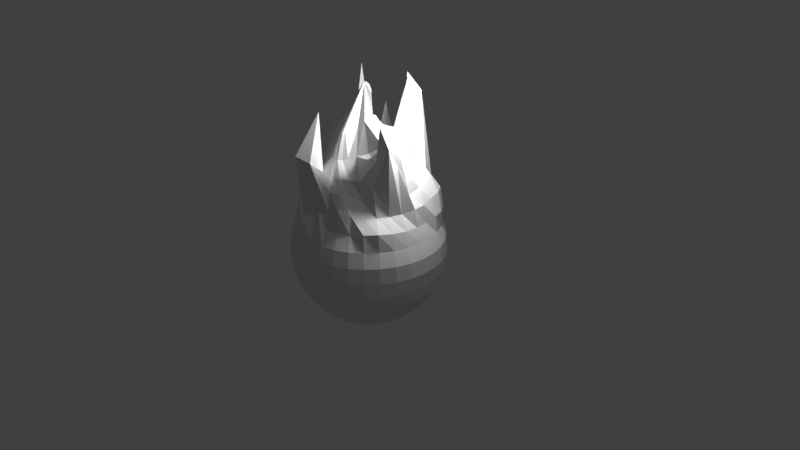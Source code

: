 # Source: FireBall.blend  (saved by Blender 2.79.0; exported with 4.5.12 LTS)
import bpy
from mathutils import Matrix  # noqa: F401  (used for matrix-valued properties, if any)

bpy.ops.wm.read_factory_settings(use_empty=True)
scene = bpy.context.scene
scene.name = 'Scene'

# ---- collections
col_collection_1 = bpy.data.collections.new('Collection 1'); scene.collection.children.link(col_collection_1)

# ---- world
world_world = bpy.data.worlds.new('World'); scene.world = world_world
world_world.color = (0.05088, 0.05088, 0.05088)
world_world.use_sun_shadow = False
world_world.sun_shadow_jitter_overblur = 0.0
world_world.cycles.sampling_method = 'MANUAL'

# ---- cameras
cam_camera = bpy.data.cameras.new('Camera')
cam_camera.clip_end = 100.0
cam_camera.lens = 35.0
cam_camera.sensor_width = 32.0
cam_camera.sensor_height = 18.0
cam_camera.ortho_scale = 7.314
cam_camera.dof.focus_distance = 0.0
cam_camera.dof.aperture_fstop = 128.0

# ---- lights
light_point = bpy.data.lights.new('Point', 'POINT')
light_point.transmission_factor = 0.0
light_point.energy = 100.0
light_point.shadow_buffer_clip_start = 0.5
light_point.shadow_soft_size = 0.1
light_point.shadow_maximum_resolution = 0.006
light_point.use_absolute_resolution = True
light_lamp = bpy.data.lights.new('Lamp', 'POINT')
light_lamp.transmission_factor = 0.0
light_lamp.cutoff_distance = 30.0
light_lamp.energy = 100.0
light_lamp.shadow_buffer_clip_start = 1.001
light_lamp.shadow_soft_size = 0.1
light_lamp.shadow_maximum_resolution = 0.006
light_lamp.use_absolute_resolution = True

# ---- meshes
me_sphere_001 = bpy.data.meshes.new('Sphere.001')
me_sphere_001.from_pydata([(0.0, 0.2823, 1.451), (0.0, 0.5074, 1.136), (0.0, 0.6321, 0.9709), (0.0, 0.7366, 0.7227), (0.0, 0.8482, 0.5652), (0.0, 0.9239, 0.3827), (0.0, 0.9808, 0.1951), (0.0, 1.0, 7.55e-08), (0.0, 0.9808, -0.1951), (0.0, 0.5556, -0.8315), (0.04498, 0.2911, 1.459), (0.07156, 0.5043, 1.141), (0.1162, 0.5534, 2.197), (0.1548, 0.772, 0.7488), (0.1699, 0.8549, 0.5756), (0.1802, 0.9061, 0.3827), (0.1913, 0.9619, 0.1951), (0.1951, 0.9808, 7.55e-08), (0.1913, 0.9619, -0.1951), (0.1802, 0.9061, -0.3827), (0.1622, 0.8155, -0.5556), (0.1379, 0.6935, -0.7071), (0.1084, 0.5449, -0.8315), (0.07466, 0.3753, -0.9239), (0.03806, 0.1913, -0.9808), (0.11, 0.3001, 1.478), (0.1852, 0.4905, 2.146), (0.2939, 0.613, 2.001), (0.3421, 0.7751, 0.788), (0.3517, 0.8583, 0.586), (0.354, 0.8548, 0.383), (0.3753, 0.9061, 0.1951), (0.3827, 0.9239, 7.55e-08), (0.3753, 0.9061, -0.1951), (0.3536, 0.8536, -0.3827), (0.3182, 0.7682, -0.5556), (0.2706, 0.6533, -0.7071), (0.2126, 0.5133, -0.8315), (0.1464, 0.3536, -0.9239), (0.07466, 0.1802, -0.9808), (0.2045, 0.2974, 1.493), (0.2722, 0.4456, 1.187), (0.4193, 0.5813, 1.04), (0.4994, 0.7181, 0.8114), (0.5189, 0.7798, 0.5801), (0.5162, 0.7723, 0.3837), (0.5449, 0.8155, 0.1951), (0.5556, 0.8315, 7.55e-08), (0.5449, 0.8155, -0.1951), (0.5133, 0.7682, -0.3827), (0.4619, 0.6913, -0.5556), (0.3928, 0.5879, -0.7071), (0.3087, 0.4619, -0.8315), (0.2126, 0.3182, -0.9239), (0.1084, 0.1622, -0.9808), (0.33, 0.317, 1.575), (0.358, 0.4075, 1.226), (0.4681, 0.5184, 1.049), (0.6259, 0.6365, 0.8313), (0.6581, 0.6586, 0.579), (0.6577, 0.6576, 0.3839), (0.6935, 0.6935, 0.1951), (0.7071, 0.7071, 7.55e-08), (0.6935, 0.6935, -0.1951), (0.6533, 0.6533, -0.3827), (0.5879, 0.5879, -0.5556), (0.5, 0.5, -0.7071), (0.3928, 0.3928, -0.8315), (0.2706, 0.2706, -0.9239), (0.1379, 0.1379, -0.9808), (0.4778, 0.3006, 1.646), (0.4357, 0.3588, 1.261), (0.5952, 0.4585, 1.076), (0.7171, 0.5039, 0.8341), (0.768, 0.5139, 0.5857), (0.7719, 0.5157, 0.3838), (0.8155, 0.5449, 0.1951), (0.8315, 0.5556, 7.55e-08), (0.8155, 0.5449, -0.1951), (0.7682, 0.5133, -0.3827), (0.6913, 0.4619, -0.5556), (0.5879, 0.3928, -0.7071), (0.4619, 0.3087, -0.8315), (0.3182, 0.2126, -0.9239), (0.1622, 0.1084, -0.9808), (0.4531, 0.1483, 1.539), (0.5351, 0.2329, 1.228), (0.5943, 0.1876, 1.212), (0.768, 0.3259, 0.8152), (0.8348, 0.3458, 0.5908), (0.8545, 0.3539, 0.383), (0.9061, 0.3753, 0.1951), (0.9239, 0.3827, 7.55e-08), (0.9061, 0.3753, -0.1951), (0.8536, 0.3536, -0.3827), (0.7682, 0.3182, -0.5556), (0.6533, 0.2706, -0.7071), (0.5133, 0.2126, -0.8315), (0.3536, 0.1464, -0.9239), (0.1802, 0.07466, -0.9808), (0.4339, 0.01708, 1.478), (0.6706, 0.1083, 1.304), (0.7439, 0.1457, 1.006), (0.8297, 0.1456, 0.8062), (0.849, 0.1676, 0.5743), (0.9061, 0.1802, 0.3827), (0.9619, 0.1913, 0.1951), (0.9808, 0.1951, 7.55e-08), (0.9619, 0.1913, -0.1951), (0.9061, 0.1802, -0.3827), (0.8155, 0.1622, -0.5556), (0.6935, 0.1379, -0.7071), (0.5449, 0.1084, -0.8315), (0.3753, 0.07466, -0.9239), (0.1913, 0.03806, -0.9808), (0.4443, -0.07324, 1.494), (0.6877, -0.06407, 1.303), (0.7411, -0.01578, 0.9639), (0.8369, -0.00556, 0.7988), (0.8699, -0.001721, 0.5732), (0.9239, -7.498e-07, 0.3827), (0.9808, -3.937e-07, 0.1951), (1.0, -3.788e-07, 7.55e-08), (0.9808, -3.937e-07, -0.1951), (0.9239, -2.298e-07, -0.3827), (0.8315, -3.341e-07, -0.5556), (0.7071, -3.192e-07, -0.7071), (0.5556, -3.415e-07, -0.8315), (0.3827, -3.043e-07, -0.9239), (0.1951, -3.08e-07, -0.9808), (0.4699, -0.1392, 1.56), (0.7531, -0.213, 1.704), (0.7342, -0.1893, 1.375), (0.7643, -0.1498, 0.7614), (0.8592, -0.1724, 0.5786), (0.9062, -0.1802, 0.3827), (0.9619, -0.1913, 0.1951), (0.9808, -0.1951, 7.55e-08), (0.9619, -0.1913, -0.1951), (0.9061, -0.1802, -0.3827), (0.8155, -0.1622, -0.5556), (0.6935, -0.138, -0.7071), (0.5449, -0.1084, -0.8315), (0.3753, -0.07466, -0.9239), (0.1913, -0.03806, -0.9808), (0.551, -0.2303, 1.564), (0.5901, -0.3287, 1.839), (0.7218, -0.3104, 1.587), (0.699, -0.2905, 0.7475), (0.8135, -0.3406, 0.5851), (0.8536, -0.3536, 0.3827), (0.9061, -0.3753, 0.1951), (0.9239, -0.3827, 7.55e-08), (0.9061, -0.3753, -0.1951), (0.8536, -0.3536, -0.3827), (0.7682, -0.3182, -0.5556), (0.6533, -0.2706, -0.7071), (0.5133, -0.2126, -0.8315), (0.3536, -0.1464, -0.9239), (0.1802, -0.07466, -0.9808), (0.3487, -0.2897, 1.443), (0.5589, -0.3591, 1.412), (0.5401, -0.406, 1.127), (0.6307, -0.4233, 0.7511), (0.7446, -0.506, 0.6036), (0.7682, -0.5133, 0.3827), (0.8155, -0.5449, 0.1951), (0.8315, -0.5556, 7.55e-08), (0.8155, -0.5449, -0.1951), (0.7682, -0.5133, -0.3827), (0.6913, -0.4619, -0.5556), (0.5879, -0.3928, -0.7071), (0.4619, -0.3087, -0.8315), (0.3182, -0.2126, -0.9239), (0.1622, -0.1084, -0.9808), (0.2159, -0.3591, 1.385), (0.3703, -0.4539, 1.146), (0.4381, -0.4454, 0.9077), (0.5289, -0.5356, 0.7488), (0.6206, -0.6241, 0.5931), (0.6533, -0.6533, 0.3827), (0.6935, -0.6935, 0.1951), (0.7071, -0.7071, 7.55e-08), (0.6935, -0.6935, -0.1951), (0.6533, -0.6533, -0.3827), (0.5879, -0.5879, -0.5556), (0.5, -0.5, -0.7071), (0.3928, -0.3928, -0.8315), (0.2706, -0.2706, -0.9239), (0.1379, -0.138, -0.9808), (0.1325, -0.4169, 1.352), (0.2644, -0.5129, 1.142), (0.3426, -0.5419, 0.9448), (0.4241, -0.6417, 0.7725), (0.464, -0.6941, 0.5586), (0.5133, -0.7682, 0.3827), (0.5449, -0.8155, 0.1951), (0.5556, -0.8315, 7.55e-08), (0.5449, -0.8155, -0.1951), (0.5133, -0.7682, -0.3827), (0.4619, -0.6913, -0.5556), (0.3928, -0.5879, -0.7071), (0.3087, -0.4619, -0.8315), (0.2126, -0.3182, -0.9239), (0.1084, -0.1622, -0.9808), (0.0, -3.258e-07, -1.0), (0.07714, -0.4625, 1.33), (0.1758, -0.5977, 1.166), (0.2478, -0.6639, 1.012), (0.3075, -0.7321, 0.8049), (0.3183, -0.7683, 0.5557), (0.3536, -0.8536, 0.3827), (0.3753, -0.9061, 0.1951), (0.3827, -0.9239, 7.55e-08), (0.3753, -0.9061, -0.1951), (0.3536, -0.8536, -0.3827), (0.3182, -0.7682, -0.5556), (0.2706, -0.6533, -0.7071), (0.2126, -0.5133, -0.8315), (0.1464, -0.3536, -0.9239), (0.07466, -0.1802, -0.9808), (0.03857, -0.5016, 1.33), (0.09158, -0.6172, 1.148), (0.1279, -0.7145, 1.014), (0.1523, -0.7595, 0.7841), (0.1622, -0.8155, 0.5556), (0.1802, -0.9061, 0.3827), (0.1913, -0.9619, 0.1951), (0.1951, -0.9808, 7.55e-08), (0.1913, -0.9619, -0.1951), (0.1802, -0.9061, -0.3827), (0.1622, -0.8155, -0.5556), (0.1379, -0.6935, -0.7071), (0.1084, -0.5449, -0.8315), (0.07466, -0.3753, -0.9239), (0.03806, -0.1913, -0.9808), (-8.382e-09, -0.5109, 1.33), (5.355e-08, -0.5913, 1.115), (3.027e-08, -0.8784, 1.378), (-2.85e-08, -0.7762, 0.783), (-8.545e-08, -0.7865, 0.8689), (6.357e-08, -0.9239, 0.3827), (-8.544e-08, -0.9808, 0.1951), (-1.003e-07, -1.0, 7.55e-08), (-8.544e-08, -0.9808, -0.1951), (6.357e-08, -0.9239, -0.3827), (-8.544e-08, -0.8315, -0.5556), (-2.584e-08, -0.7071, -0.7071), (-1.094e-08, -0.5556, -0.8315), (3.964e-09, -0.3827, -0.9239), (3.964e-09, -0.1951, -0.9808), (-0.03857, -0.5016, 1.33), (-0.09158, -0.6172, 1.148), (-0.1279, -0.622, 1.907), (-0.1532, -0.9645, 1.446), (-0.1622, -0.9332, 0.6653), (-0.1802, -0.9061, 0.3827), (-0.1913, -0.9619, 0.1951), (-0.1951, -0.9808, 7.55e-08), (-0.1913, -0.9619, -0.1951), (-0.1802, -0.9061, -0.3827), (-0.1622, -0.8155, -0.5556), (-0.1379, -0.6935, -0.7071), (-0.1084, -0.5449, -0.8315), (-0.07466, -0.3753, -0.9239), (-0.03806, -0.1913, -0.9808), (-0.07714, -0.4625, 1.33), (-0.1758, -0.5977, 1.166), (-0.2478, -0.6639, 1.012), (-0.3075, -0.7321, 0.8049), (-0.3183, -0.7683, 0.5557), (-0.3536, -0.8536, 0.3827), (-0.3753, -0.9061, 0.1951), (-0.3827, -0.9239, 7.55e-08), (-0.3753, -0.9061, -0.1951), (-0.3536, -0.8536, -0.3827), (-0.3182, -0.7682, -0.5556), (-0.2706, -0.6533, -0.7071), (-0.2126, -0.5133, -0.8315), (-0.1464, -0.3536, -0.9239), (-0.07466, -0.1802, -0.9808), (-0.1325, -0.4169, 1.352), (-0.2644, -0.5129, 1.142), (-0.3426, -0.5419, 0.9448), (-0.4241, -0.6417, 0.7725), (-0.464, -0.6941, 0.5586), (-0.5133, -0.7682, 0.3827), (-0.5449, -0.8155, 0.1951), (-0.5556, -0.8315, 7.55e-08), (-0.5449, -0.8155, -0.1951), (-0.5133, -0.7682, -0.3827), (-0.4619, -0.6913, -0.5556), (-0.3928, -0.5879, -0.7071), (-0.3087, -0.4619, -0.8315), (-0.2126, -0.3182, -0.9239), (-0.1084, -0.1622, -0.9808), (-3.054e-07, -0.02876, 2.177), (-0.2159, -0.3591, 1.385), (-0.3703, -0.4539, 1.146), (-0.4381, -0.4454, 0.9077), (-0.5289, -0.5356, 0.7488), (-0.6206, -0.6241, 0.5931), (-0.6533, -0.6533, 0.3827), (-0.6935, -0.6935, 0.1951), (-0.7071, -0.7071, 7.55e-08), (-0.6935, -0.6935, -0.1951), (-0.6533, -0.6533, -0.3827), (-0.5879, -0.5879, -0.5556), (-0.5, -0.5, -0.7071), (-0.3928, -0.3928, -0.8315), (-0.2706, -0.2706, -0.9239), (-0.1379, -0.1379, -0.9808), (-0.3487, -0.2897, 1.443), (-0.4567, -0.3945, 1.145), (-0.5109, -0.3593, 0.9062), (-0.6307, -0.4233, 0.7511), (-0.7446, -0.506, 0.6036), (-0.7682, -0.5133, 0.3827), (-0.8155, -0.5449, 0.1951), (-0.8315, -0.5556, 7.55e-08), (-0.8155, -0.5449, -0.1951), (-0.7682, -0.5133, -0.3827), (-0.6913, -0.4619, -0.5556), (-0.5879, -0.3928, -0.7071), (-0.4619, -0.3087, -0.8315), (-0.3182, -0.2126, -0.9239), (-0.1622, -0.1084, -0.9808), (-0.551, -0.2303, 1.564), (-0.5835, -0.2683, 1.232), (-0.5751, -0.2467, 0.9213), (-0.699, -0.2905, 0.7475), (-0.8135, -0.3406, 0.5851), (-0.8536, -0.3536, 0.3827), (-0.9061, -0.3753, 0.1951), (-0.9239, -0.3827, 7.55e-08), (-0.9061, -0.3753, -0.1951), (-0.8536, -0.3536, -0.3827), (-0.7682, -0.3182, -0.5556), (-0.6533, -0.2706, -0.7071), (-0.5133, -0.2126, -0.8315), (-0.3536, -0.1464, -0.9239), (-0.1802, -0.07466, -0.9808), (-0.4699, -0.1392, 1.56), (-0.6404, -0.1698, 1.282), (-0.687, -0.1506, 0.9563), (-0.7643, -0.1498, 0.7614), (-0.8592, -0.1724, 0.5786), (-0.9062, -0.1802, 0.3827), (-0.9619, -0.1913, 0.1951), (-0.9808, -0.1951, 7.55e-08), (-0.9619, -0.1913, -0.1951), (-0.9061, -0.1802, -0.3827), (-0.8155, -0.1622, -0.5556), (-0.6935, -0.1379, -0.7071), (-0.5449, -0.1084, -0.8315), (-0.3753, -0.07466, -0.9239), (-0.1913, -0.03806, -0.9808), (-0.4443, -0.07324, 1.494), (-0.6877, -0.06407, 1.303), (-0.7411, -0.01578, 0.9639), (-0.8369, -0.00556, 0.7988), (-0.8699, -0.00172, 0.5732), (-0.9239, -7.946e-07, 0.3827), (-0.9808, -9.567e-08, 0.1951), (-1.0, -1.404e-07, 7.55e-08), (-0.9808, -9.567e-08, -0.1951), (-0.9239, -3.192e-07, -0.3827), (-0.8315, -1.404e-07, -0.5556), (-0.7071, -1.851e-07, -0.7071), (-0.5556, -2.596e-07, -0.8315), (-0.3827, -2.521e-07, -0.9239), (-0.1951, -3.155e-07, -0.9808), (-0.4339, 0.01708, 1.478), (-0.6706, 0.1083, 1.304), (-0.7439, 0.1457, 1.006), (-0.8297, 0.1456, 0.8062), (-0.849, 0.1676, 0.5743), (-0.9061, 0.1802, 0.3827), (-0.9619, 0.1913, 0.1951), (-0.9808, 0.1951, 7.55e-08), (-0.9619, 0.1913, -0.1951), (-0.9061, 0.1802, -0.3827), (-0.8155, 0.1622, -0.5556), (-0.6935, 0.1379, -0.7071), (-0.5449, 0.1084, -0.8315), (-0.3753, 0.07466, -0.9239), (-0.1913, 0.03806, -0.9808), (-0.4531, 0.1483, 1.539), (-0.5351, 0.2329, 1.228), (-0.715, 0.3437, 1.084), (-0.768, 0.3259, 0.8152), (-0.8348, 0.3458, 0.5908), (-0.8545, 0.3539, 0.383), (-0.9061, 0.3753, 0.1951), (-0.9239, 0.3827, 7.55e-08), (-0.9061, 0.3753, -0.1951), (-0.8536, 0.3536, -0.3827), (-0.7682, 0.3182, -0.5556), (-0.6533, 0.2706, -0.7071), (-0.5133, 0.2126, -0.8315), (-0.3536, 0.1464, -0.9239), (-0.1802, 0.07466, -0.9808), (-0.4778, 0.3006, 1.646), (-0.4357, 0.3588, 1.261), (-0.677, 0.5171, 2.152), (-0.7171, 0.5039, 0.8341), (-0.768, 0.5139, 0.5857), (-0.7719, 0.5157, 0.3838), (-0.8155, 0.5449, 0.1951), (-0.8315, 0.5556, 7.55e-08), (-0.8155, 0.5449, -0.1951), (-0.7682, 0.5133, -0.3827), (-0.6913, 0.4619, -0.5556), (-0.5879, 0.3928, -0.7071), (-0.4619, 0.3087, -0.8315), (-0.3182, 0.2126, -0.9239), (-0.1622, 0.1084, -0.9808), (-0.33, 0.317, 1.575), (-0.358, 0.4075, 1.226), (-0.4681, 0.5184, 1.049), (-0.6259, 0.6365, 0.8313), (-0.6581, 0.6586, 0.579), (-0.6577, 0.6576, 0.3839), (-0.6935, 0.6935, 0.1951), (-0.7071, 0.7071, 7.55e-08), (-0.6935, 0.6935, -0.1951), (-0.6533, 0.6533, -0.3827), (-0.5879, 0.5879, -0.5556), (-0.5, 0.5, -0.7071), (-0.3928, 0.3928, -0.8315), (-0.2706, 0.2706, -0.9239), (-0.1379, 0.1379, -0.9808), (-0.2045, 0.2974, 1.493), (-0.2722, 0.4456, 1.187), (-0.4416, 0.5964, 1.311), (-0.4994, 0.7181, 0.8114), (-0.5189, 0.7798, 0.5801), (-0.5162, 0.7723, 0.3837), (-0.5449, 0.8155, 0.1951), (-0.5556, 0.8315, 7.55e-08), (-0.5449, 0.8155, -0.1951), (-0.5133, 0.7682, -0.3827), (-0.4619, 0.6913, -0.5556), (-0.3928, 0.5879, -0.7071), (-0.3087, 0.4619, -0.8315), (-0.2126, 0.3182, -0.9239), (-0.1084, 0.1622, -0.9808), (-0.11, 0.3001, 1.478), (-0.1629, 0.4867, 1.158), (-0.4283, 0.694, 1.667), (-0.3421, 0.7751, 0.788), (-0.3517, 0.8583, 0.586), (-0.354, 0.8548, 0.383), (-0.3753, 0.9061, 0.1951), (-0.3827, 0.9239, 7.55e-08), (-0.3753, 0.9061, -0.1951), (-0.3536, 0.8536, -0.3827), (-0.3182, 0.7682, -0.5556), (-0.2706, 0.6533, -0.7071), (-0.2126, 0.5133, -0.8315), (-0.1464, 0.3536, -0.9239), (-0.07466, 0.1802, -0.9808), (-0.04498, 0.2911, 1.459), (-0.07156, 0.5043, 1.141), (-0.1192, 0.6316, 0.9812), (-0.1548, 0.772, 0.7488), (-0.1699, 0.8549, 0.5756), (-0.1802, 0.9061, 0.3827), (-0.1913, 0.9619, 0.1951), (-0.1951, 0.9808, 7.55e-08), (-0.1913, 0.9619, -0.1951), (-0.1802, 0.9061, -0.3827), (-0.1622, 0.8155, -0.5556), (-0.1379, 0.6935, -0.7071), (-0.1084, 0.5449, -0.8315), (-0.07466, 0.3753, -0.9239), (-0.03806, 0.1913, -0.9808), (6.357e-08, 0.9239, -0.3827), (2.722e-07, 0.8315, -0.5556), (1.53e-07, 0.7071, -0.7071), (7.847e-08, 0.3827, -0.9239), (1.514e-08, 0.1951, -0.9808), (-0.08576, 0.3469, 1.185), (0.1003, -0.2293, 1.703), (0.2049, -0.1135, 1.734), (0.2003, -0.08851, 1.686), (0.4391, 0.07694, 1.489), (-1.581e-07, 0.1253, 1.728), (0.02263, 0.1237, 1.723), (0.05419, 0.1137, 1.711), (0.09794, 0.08791, 1.676), (0.1592, 0.06762, 1.643), (0.21, 0.0253, 1.609), (0.2014, -0.04801, 1.633), (0.3133, -0.04392, 1.524), (-0.09794, 0.08791, 1.676), (-0.05419, 0.1137, 1.711), (-0.02263, 0.1237, 1.723), (0.1219, -0.03561, 2.004), (0.2541, -0.04921, 1.581), (0.02255, 0.2847, 1.453), (0.07729, 0.2979, 1.472), (0.1572, 0.2973, 1.484), (0.2682, 0.3105, 1.539), (0.4044, 0.311, 1.614), (0.469, 0.2326, 1.616), (0.445, 0.1113, 1.509), (-0.2682, 0.3105, 1.539), (-0.1572, 0.2973, 1.484), (-0.07729, 0.2979, 1.472), (-7.753e-08, 0.186, 1.565), (0.03311, 0.1867, 1.56), (0.08396, 0.193, 1.562), (0.1632, 0.2175, 1.582), (0.2539, 0.2203, 1.616), (0.3423, 0.1657, 1.587), (0.3236, 0.03618, 1.505), (0.3746, -0.01449, 1.483), (-0.1714, -0.1874, 1.769), (-0.2328, -0.1713, 1.727), (-0.2102, -0.1328, 1.769), (-0.2049, -0.1135, 1.734), (-0.2003, -0.08851, 1.686), (-0.2014, -0.04801, 1.633), (-0.21, 0.0253, 1.609), (-0.1592, 0.06762, 1.643), (-0.1632, 0.2175, 1.582), (-0.08396, 0.193, 1.562), (-0.03311, 0.1867, 1.56), (-0.02255, 0.2847, 1.453), (0.1572, -0.0873, 1.804), (0.4354, 0.04573, 1.48), (-2.019e-07, -0.02465, 1.774), (0.009564, -0.02525, 1.773), (0.02301, -0.03069, 1.77), (0.04156, -0.04403, 1.765), (0.06668, -0.06284, 1.772), (0.1006, -0.07155, 1.796), (0.1134, -0.05671, 1.903), (0.2523, -0.07133, 1.603), (-0.04156, -0.04403, 1.765), (-0.02301, -0.03069, 1.77), (-0.009564, -0.02525, 1.773), (0.06155, -0.007327, 2.151), (-0.01134, 0.1248, 1.726), (-0.03858, 0.1196, 1.719), (-0.07609, 0.1014, 1.697), (0.2832, -0.04582, 1.556), (0.2272, -0.04987, 1.607), (0.3473, 0.009107, 1.486), (0.1762, -0.08433, 1.718), (0.2036, -0.01503, 1.616), (0.1826, 0.04462, 1.623), (0.1341, 0.07998, 1.663), (0.07609, 0.1014, 1.697), (0.03858, 0.1196, 1.719), (0.01134, 0.1248, 1.726), (0.01645, 0.1862, 1.563), (0.05781, 0.1879, 1.56), (0.1248, 0.2073, 1.574), (0.2107, 0.2227, 1.602), (0.3003, 0.1986, 1.619), (0.3313, 0.09703, 1.533), (0.1428, -0.08127, 1.798), (0.335, 0.02192, 1.493), (0.3605, -0.002946, 1.483), (-0.1248, 0.2073, 1.574), (-0.05781, 0.1879, 1.56), (-0.01645, 0.1862, 1.563), (-0.1685, 0.1656, 1.638), (0.2123, -0.08114, 1.656), (-0.1003, -0.2293, 1.703), (0.01826, -0.3958, 1.638), (-0.06003, -0.3234, 1.65), (-1.552e-07, -0.4016, 1.637), (-0.01826, -0.3958, 1.638), (-0.03644, -0.3714, 1.639), (0.455, -0.1081, 1.519), (0.3164, -0.09352, 1.581), (0.2102, -0.1328, 1.769), (0.2328, -0.1713, 1.727), (0.1714, -0.1874, 1.769), (0.06003, -0.3234, 1.65), (0.03644, -0.3714, 1.639), (0.1249, -0.03363, 2.059), (0.09412, -0.0104, 2.098), (0.1393, -0.07083, 1.891), (0.03012, -0.01593, 2.172), (0.2556, -0.122, 1.668)], [(447, 482)], [(5, 4, 14, 15), (480, 9, 22, 23), (6, 5, 15, 16), (481, 480, 23, 24), (7, 6, 16, 17), (487, 532, 556), (205, 481, 24), (8, 7, 17, 18), (1, 0, 500, 10, 11), (477, 8, 18, 19), (2, 1, 11, 12), (478, 477, 19, 20), (3, 2, 12, 13), (479, 478, 20, 21), (4, 3, 13, 14), (9, 479, 21, 22), (14, 13, 28, 29), (22, 21, 36, 37), (15, 14, 29, 30), (23, 22, 37, 38), (16, 15, 30, 31), (24, 23, 38, 39), (17, 16, 31, 32), (488, 533, 555), (205, 24, 39), (18, 17, 32, 33), (11, 10, 501, 25, 26), (19, 18, 33, 34), (12, 11, 26, 27), (20, 19, 34, 35), (13, 12, 27, 28), (21, 20, 35, 36), (33, 32, 47, 48), (26, 25, 502, 40, 41), (34, 33, 48, 49), (27, 26, 41, 42), (35, 34, 49, 50), (28, 27, 42, 43), (36, 35, 50, 51), (29, 28, 43, 44), (37, 36, 51, 52), (30, 29, 44, 45), (38, 37, 52, 53), (31, 30, 45, 46), (39, 38, 53, 54), (32, 31, 46, 47), (489, 534, 554), (205, 39, 54), (52, 51, 66, 67), (45, 44, 59, 60), (53, 52, 67, 68), (46, 45, 60, 61), (54, 53, 68, 69), (47, 46, 61, 62), (490, 535, 553), (205, 54, 69), (48, 47, 62, 63), (41, 40, 503, 55, 56), (49, 48, 63, 64), (42, 41, 56, 57), (50, 49, 64, 65), (43, 42, 57, 58), (51, 50, 65, 66), (44, 43, 58, 59), (56, 55, 504, 70, 71), (64, 63, 78, 79), (57, 56, 71, 72), (65, 64, 79, 80), (58, 57, 72, 73), (66, 65, 80, 81), (59, 58, 73, 74), (67, 66, 81, 82), (60, 59, 74, 75), (68, 67, 82, 83), (61, 60, 75, 76), (69, 68, 83, 84), (62, 61, 76, 77), (491, 536, 552), (205, 69, 84), (63, 62, 77, 78), (75, 74, 89, 90), (83, 82, 97, 98), (76, 75, 90, 91), (84, 83, 98, 99), (77, 76, 91, 92), (492, 537, 551), (205, 84, 99), (78, 77, 92, 93), (71, 70, 505, 85, 86), (79, 78, 93, 94), (72, 71, 86, 87), (80, 79, 94, 95), (73, 72, 87, 88), (81, 80, 95, 96), (74, 73, 88, 89), (82, 81, 96, 97), (94, 93, 108, 109), (87, 86, 101, 102), (95, 94, 109, 110), (88, 87, 102, 103), (96, 95, 110, 111), (89, 88, 103, 104), (97, 96, 111, 112), (90, 89, 104, 105), (98, 97, 112, 113), (91, 90, 105, 106), (99, 98, 113, 114), (92, 91, 106, 107), (570, 530, 485, 539), (205, 99, 114), (93, 92, 107, 108), (86, 85, 506, 486, 531, 100, 101), (113, 112, 127, 128), (106, 105, 120, 121), (114, 113, 128, 129), (107, 106, 121, 122), (100, 517, 494, 539, 485, 530, 586, 498, 585, 543, 587, 296, 584, 484, 578, 115), (205, 114, 129), (108, 107, 122, 123), (101, 100, 115, 116), (109, 108, 123, 124), (102, 101, 116, 117), (110, 109, 124, 125), (103, 102, 117, 118), (111, 110, 125, 126), (104, 103, 118, 119), (112, 111, 126, 127), (105, 104, 119, 120), (125, 124, 139, 140), (118, 117, 132, 133), (126, 125, 140, 141), (119, 118, 133, 134), (127, 126, 141, 142), (120, 119, 134, 135), (128, 127, 142, 143), (121, 120, 135, 136), (129, 128, 143, 144), (122, 121, 136, 137), (588, 584, 296, 579), (205, 129, 144), (123, 122, 137, 138), (116, 115, 577, 130, 131), (124, 123, 138, 139), (117, 116, 131, 132), (144, 143, 158, 159), (137, 136, 151, 152), (579, 296, 580), (205, 144, 159), (138, 137, 152, 153), (131, 130, 145, 146), (139, 138, 153, 154), (132, 131, 146, 147), (140, 139, 154, 155), (133, 132, 147, 148), (141, 140, 155, 156), (134, 133, 148, 149), (142, 141, 156, 157), (135, 134, 149, 150), (143, 142, 157, 158), (136, 135, 150, 151), (148, 147, 162, 163), (156, 155, 170, 171), (149, 148, 163, 164), (157, 156, 171, 172), (150, 149, 164, 165), (158, 157, 172, 173), (151, 150, 165, 166), (159, 158, 173, 174), (152, 151, 166, 167), (580, 296, 581), (205, 159, 174), (153, 152, 167, 168), (146, 145, 160, 161), (154, 153, 168, 169), (147, 146, 161, 162), (155, 154, 169, 170), (167, 166, 181, 182), (160, 581, 296, 483, 175), (205, 174, 189), (168, 167, 182, 183), (161, 160, 175, 176), (169, 168, 183, 184), (162, 161, 176, 177), (170, 169, 184, 185), (163, 162, 177, 178), (171, 170, 185, 186), (164, 163, 178, 179), (172, 171, 186, 187), (165, 164, 179, 180), (173, 172, 187, 188), (166, 165, 180, 181), (174, 173, 188, 189), (186, 185, 200, 201), (179, 178, 193, 194), (187, 186, 201, 202), (180, 179, 194, 195), (188, 187, 202, 203), (181, 180, 195, 196), (189, 188, 203, 204), (182, 181, 196, 197), (175, 483, 296, 582, 190), (205, 189, 204), (183, 182, 197, 198), (176, 175, 190, 191), (184, 183, 198, 199), (177, 176, 191, 192), (185, 184, 199, 200), (178, 177, 192, 193), (582, 296, 583), (205, 204, 220), (198, 197, 213, 214), (191, 190, 206, 207), (199, 198, 214, 215), (192, 191, 207, 208), (200, 199, 215, 216), (193, 192, 208, 209), (201, 200, 216, 217), (194, 193, 209, 210), (202, 201, 217, 218), (195, 194, 210, 211), (203, 202, 218, 219), (196, 195, 211, 212), (204, 203, 219, 220), (197, 196, 212, 213), (210, 209, 224, 225), (218, 217, 232, 233), (211, 210, 225, 226), (219, 218, 233, 234), (212, 211, 226, 227), (220, 219, 234, 235), (213, 212, 227, 228), (206, 583, 296, 572, 221), (205, 220, 235), (214, 213, 228, 229), (207, 206, 221, 222), (215, 214, 229, 230), (208, 207, 222, 223), (216, 215, 230, 231), (209, 208, 223, 224), (217, 216, 231, 232), (229, 228, 243, 244), (222, 221, 236, 237), (230, 229, 244, 245), (223, 222, 237, 238), (231, 230, 245, 246), (224, 223, 238, 239), (232, 231, 246, 247), (225, 224, 239, 240), (233, 232, 247, 248), (226, 225, 240, 241), (234, 233, 248, 249), (227, 226, 241, 242), (235, 234, 249, 250), (228, 227, 242, 243), (221, 572, 296, 574, 236), (205, 235, 250), (248, 247, 262, 263), (241, 240, 255, 256), (249, 248, 263, 264), (242, 241, 256, 257), (250, 249, 264, 265), (243, 242, 257, 258), (574, 296, 575), (205, 250, 265), (244, 243, 258, 259), (237, 236, 251, 252), (245, 244, 259, 260), (238, 237, 252, 253), (246, 245, 260, 261), (239, 238, 253, 254), (247, 246, 261, 262), (240, 239, 254, 255), (260, 259, 274, 275), (253, 252, 267, 268), (261, 260, 275, 276), (254, 253, 268, 269), (262, 261, 276, 277), (255, 254, 269, 270), (263, 262, 277, 278), (256, 255, 270, 271), (264, 263, 278, 279), (257, 256, 271, 272), (265, 264, 279, 280), (258, 257, 272, 273), (575, 296, 576), (205, 265, 280), (259, 258, 273, 274), (252, 251, 266, 267), (279, 278, 293, 294), (272, 271, 286, 287), (280, 279, 294, 295), (273, 272, 287, 288), (266, 576, 296, 573, 281), (205, 280, 295), (274, 273, 288, 289), (267, 266, 281, 282), (275, 274, 289, 290), (268, 267, 282, 283), (276, 275, 290, 291), (269, 268, 283, 284), (277, 276, 291, 292), (270, 269, 284, 285), (278, 277, 292, 293), (271, 270, 285, 286), (283, 282, 298, 299), (291, 290, 306, 307), (284, 283, 299, 300), (292, 291, 307, 308), (285, 284, 300, 301), (293, 292, 308, 309), (286, 285, 301, 302), (294, 293, 309, 310), (287, 286, 302, 303), (295, 294, 310, 311), (288, 287, 303, 304), (573, 296, 571), (205, 295, 311), (289, 288, 304, 305), (282, 281, 297, 298), (290, 289, 305, 306), (303, 302, 317, 318), (311, 310, 325, 326), (304, 303, 318, 319), (297, 571, 296, 518, 312), (205, 311, 326), (305, 304, 319, 320), (298, 297, 312, 313), (306, 305, 320, 321), (299, 298, 313, 314), (307, 306, 321, 322), (300, 299, 314, 315), (308, 307, 322, 323), (301, 300, 315, 316), (309, 308, 323, 324), (302, 301, 316, 317), (310, 309, 324, 325), (322, 321, 336, 337), (315, 314, 329, 330), (323, 322, 337, 338), (316, 315, 330, 331), (324, 323, 338, 339), (317, 316, 331, 332), (325, 324, 339, 340), (318, 317, 332, 333), (326, 325, 340, 341), (319, 318, 333, 334), (518, 296, 519), (205, 326, 341), (320, 319, 334, 335), (313, 312, 327, 328), (321, 320, 335, 336), (314, 313, 328, 329), (341, 340, 355, 356), (334, 333, 348, 349), (519, 296, 520), (205, 341, 356), (335, 334, 349, 350), (328, 327, 342, 343), (336, 335, 350, 351), (329, 328, 343, 344), (337, 336, 351, 352), (330, 329, 344, 345), (338, 337, 352, 353), (331, 330, 345, 346), (339, 338, 353, 354), (332, 331, 346, 347), (340, 339, 354, 355), (333, 332, 347, 348), (345, 344, 359, 360), (353, 352, 367, 368), (346, 345, 360, 361), (354, 353, 368, 369), (347, 346, 361, 362), (355, 354, 369, 370), (348, 347, 362, 363), (356, 355, 370, 371), (349, 348, 363, 364), (520, 296, 521), (205, 356, 371), (350, 349, 364, 365), (343, 342, 357, 358), (351, 350, 365, 366), (344, 343, 358, 359), (352, 351, 366, 367), (364, 363, 378, 379), (521, 296, 522), (205, 371, 386), (365, 364, 379, 380), (358, 357, 372, 373), (366, 365, 380, 381), (359, 358, 373, 374), (367, 366, 381, 382), (360, 359, 374, 375), (368, 367, 382, 383), (361, 360, 375, 376), (369, 368, 383, 384), (362, 361, 376, 377), (370, 369, 384, 385), (363, 362, 377, 378), (371, 370, 385, 386), (383, 382, 397, 398), (376, 375, 390, 391), (384, 383, 398, 399), (377, 376, 391, 392), (385, 384, 399, 400), (378, 377, 392, 393), (386, 385, 400, 401), (379, 378, 393, 394), (522, 296, 523), (205, 386, 401), (380, 379, 394, 395), (373, 372, 387, 388), (381, 380, 395, 396), (374, 373, 388, 389), (382, 381, 396, 397), (375, 374, 389, 390), (205, 401, 416), (395, 394, 409, 410), (388, 387, 402, 403), (396, 395, 410, 411), (389, 388, 403, 404), (397, 396, 411, 412), (390, 389, 404, 405), (398, 397, 412, 413), (391, 390, 405, 406), (399, 398, 413, 414), (392, 391, 406, 407), (400, 399, 414, 415), (393, 392, 407, 408), (401, 400, 415, 416), (394, 393, 408, 409), (523, 296, 524), (414, 413, 428, 429), (407, 406, 421, 422), (415, 414, 429, 430), (408, 407, 422, 423), (416, 415, 430, 431), (409, 408, 423, 424), (524, 296, 525), (205, 416, 431), (410, 409, 424, 425), (403, 402, 417, 418), (411, 410, 425, 426), (404, 403, 418, 419), (412, 411, 426, 427), (405, 404, 419, 420), (413, 412, 427, 428), (406, 405, 420, 421), (418, 417, 507, 432, 433), (426, 425, 440, 441), (419, 418, 433, 434), (427, 426, 441, 442), (420, 419, 434, 435), (428, 427, 442, 443), (421, 420, 435, 436), (429, 428, 443, 444), (422, 421, 436, 437), (430, 429, 444, 445), (423, 422, 437, 438), (431, 430, 445, 446), (424, 423, 438, 439), (569, 540, 495, 526), (205, 431, 446), (425, 424, 439, 440), (437, 436, 451, 452), (445, 444, 459, 460), (438, 437, 452, 453), (446, 445, 460, 461), (439, 438, 453, 454), (495, 540, 546), (205, 446, 461), (440, 439, 454, 455), (433, 432, 508, 447, 448), (441, 440, 455, 456), (434, 433, 448, 449), (442, 441, 456, 457), (435, 434, 449, 450), (443, 442, 457, 458), (436, 435, 450, 451), (444, 443, 458, 459), (456, 455, 470, 471), (449, 448, 463, 464), (457, 456, 471, 472), (450, 449, 464, 465), (458, 457, 472, 473), (451, 450, 465, 466), (459, 458, 473, 474), (452, 451, 466, 467), (460, 459, 474, 475), (453, 452, 467, 468), (461, 460, 475, 476), (454, 453, 468, 469), (496, 541, 545), (205, 461, 476), (455, 454, 469, 470), (448, 447, 509, 462, 463), (475, 474, 9, 480), (468, 467, 5, 6), (476, 475, 480, 481), (469, 468, 6, 7), (497, 542, 544), (205, 476, 481), (470, 469, 7, 8), (463, 462, 529, 0, 1), (471, 470, 8, 477), (464, 463, 1, 2), (472, 471, 477, 478), (465, 464, 2, 3), (473, 472, 478, 479), (466, 465, 3, 4), (474, 473, 479, 9), (467, 466, 4, 5), (568, 544, 487, 510), (567, 545, 497, 528), (566, 546, 496, 527), (565, 547, 494, 517), (564, 548, 499, 549), (563, 543, 585, 498, 550), (562, 551, 493, 516), (561, 552, 492, 515), (560, 553, 491, 514), (559, 554, 490, 513), (558, 555, 489, 512), (557, 556, 488, 511), (500, 557, 511, 10), (0, 510, 557, 500), (510, 487, 556, 557), (501, 558, 512, 25), (10, 511, 558, 501), (511, 488, 555, 558), (502, 559, 513, 40), (25, 512, 559, 502), (512, 489, 554, 559), (503, 560, 514, 55), (40, 513, 560, 503), (513, 490, 553, 560), (504, 561, 515, 70), (55, 514, 561, 504), (514, 491, 552, 561), (505, 562, 516, 85), (70, 515, 562, 505), (515, 492, 551, 562), (548, 563, 550, 499), (493, 538, 563, 548), (538, 296, 587, 543, 563), (506, 564, 549, 486), (85, 516, 564, 506), (516, 493, 548, 564), (531, 565, 517, 100), (486, 549, 565, 531), (549, 499, 547, 565), (508, 566, 527, 447), (432, 526, 566, 508), (526, 495, 546, 566), (509, 567, 528, 462), (447, 527, 567, 509), (527, 496, 545, 567), (529, 568, 510, 0), (462, 528, 568, 529), (528, 497, 544, 568), (544, 532, 487), (544, 542, 532), (542, 296, 532), (545, 542, 497), (545, 541, 542), (541, 296, 542), (546, 541, 496), (546, 540, 541), (540, 296, 541), (507, 569, 526, 432), (417, 525, 569, 507), (525, 296, 540, 569), (402, 524, 525, 417), (387, 523, 524, 402), (372, 522, 523, 387), (357, 521, 522, 372), (342, 520, 521, 357), (327, 519, 520, 342), (312, 518, 519, 327), (547, 570, 539, 494), (499, 550, 570, 547), (550, 498, 586, 530, 570), (551, 538, 493), (551, 537, 538), (537, 296, 538), (552, 537, 492), (552, 536, 537), (536, 296, 537), (553, 536, 491), (553, 535, 536), (535, 296, 536), (554, 535, 490), (554, 534, 535), (534, 296, 535), (555, 534, 489), (555, 533, 534), (533, 296, 534), (556, 533, 488), (556, 532, 533), (532, 296, 533), (281, 573, 571, 297), (251, 575, 576, 266), (236, 574, 575, 251), (190, 582, 583, 206), (145, 580, 581, 160), (130, 579, 580, 145), (577, 588, 579, 130), (115, 578, 588, 577), (578, 484, 584, 588)])
me_sphere_001.use_remesh_preserve_volume = False
me_sphere_001.use_remesh_preserve_attributes = False
me_sphere_001.use_mirror_vertex_groups = False
me_sphere_001.update()

# ---- objects
ob_point = bpy.data.objects.new('Point', light_point)
ob_sphere = bpy.data.objects.new('Sphere', me_sphere_001)
ob_lamp = bpy.data.objects.new('Lamp', light_lamp)
ob_camera = bpy.data.objects.new('Camera', cam_camera)

# ---- transforms, parenting, visibility, modifiers, constraints
ob_point.location = (0.9867, 0.02224, 2.209)
ob_point.lineart.crease_threshold = 0.0
ob_sphere.location = (0.01734, -0.01248, 0.1295)
ob_sphere.lineart.crease_threshold = 0.0
ob_lamp.location = (4.076, 1.005, 5.904)
ob_lamp.rotation_euler = (0.6503, 0.05522, 1.866)
ob_lamp.lock_rotations_4d = False
ob_lamp.empty_display_type = 'ARROWS'
ob_lamp.color = (0.0, 0.0, 0.0, 0.0)
ob_lamp.lineart.crease_threshold = 0.0
ob_camera.location = (7.481, -6.508, 5.344)
ob_camera.rotation_euler = (1.109, 0.0, 0.8149)
ob_camera.lock_rotations_4d = False
ob_camera.empty_display_type = 'ARROWS'
ob_camera.color = (0.0, 0.0, 0.0, 0.0)
ob_camera.display_type = 'WIRE'
ob_camera.lineart.crease_threshold = 0.0

# ---- collection membership
col_collection_1.objects.link(ob_point)
col_collection_1.objects.link(ob_sphere)
col_collection_1.objects.link(ob_lamp)
col_collection_1.objects.link(ob_camera)

# ---- scene / render settings (as saved in the file)
scene.camera = ob_camera
scene.frame_start = 1; scene.frame_end = 250; scene.frame_set(1)
scene.render.engine = 'BLENDER_EEVEE_NEXT'
scene.render.resolution_percentage = 50
scene.render.dither_intensity = 0.0
scene.cycles.use_denoising = False
scene.cycles.samples = 128
scene.cycles.sampling_pattern = 'TABULATED_SOBOL'
scene.cycles.use_adaptive_sampling = False
scene.cycles.use_light_tree = False
scene.cycles.blur_glossy = 0.0
scene.cycles.sample_clamp_indirect = 0.0
scene.view_settings.view_transform = 'Standard'
bpy.context.view_layer.update()
